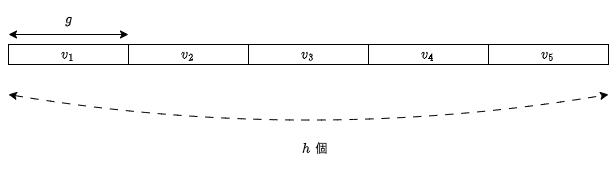

The diagram above was exported from draw.io. Its source (the exported page's mxGraphModel, read from the mxfile embedded in the PNG):
<mxGraphModel dx="867" dy="545" grid="1" gridSize="10" guides="1" tooltips="1" connect="1" arrows="1" fold="1" page="1" pageScale="1" pageWidth="827" pageHeight="1169" math="1" shadow="0">
  <root>
    <mxCell id="0" />
    <mxCell id="1" parent="0" />
    <mxCell id="5mW8UUuW8cWVtmHEqI13-12" value="$$v_1$$" style="rounded=0;whiteSpace=wrap;html=1;" vertex="1" parent="1">
      <mxGeometry x="40" y="120" width="120" height="20" as="geometry" />
    </mxCell>
    <mxCell id="5mW8UUuW8cWVtmHEqI13-13" value="$$v_2$$" style="rounded=0;whiteSpace=wrap;html=1;" vertex="1" parent="1">
      <mxGeometry x="160" y="120" width="120" height="20" as="geometry" />
    </mxCell>
    <mxCell id="5mW8UUuW8cWVtmHEqI13-14" value="$$v_3$$" style="rounded=0;whiteSpace=wrap;html=1;" vertex="1" parent="1">
      <mxGeometry x="280" y="120" width="120" height="20" as="geometry" />
    </mxCell>
    <mxCell id="5mW8UUuW8cWVtmHEqI13-15" value="$$v_4$$" style="rounded=0;whiteSpace=wrap;html=1;" vertex="1" parent="1">
      <mxGeometry x="400" y="120" width="120" height="20" as="geometry" />
    </mxCell>
    <mxCell id="5mW8UUuW8cWVtmHEqI13-20" value="$$v_5$$" style="rounded=0;whiteSpace=wrap;html=1;" vertex="1" parent="1">
      <mxGeometry x="520" y="120" width="120" height="20" as="geometry" />
    </mxCell>
    <mxCell id="5mW8UUuW8cWVtmHEqI13-21" value="" style="endArrow=classic;startArrow=classic;html=1;rounded=0;" edge="1" parent="1">
      <mxGeometry width="50" height="50" relative="1" as="geometry">
        <mxPoint x="40" y="110" as="sourcePoint" />
        <mxPoint x="160" y="110" as="targetPoint" />
      </mxGeometry>
    </mxCell>
    <mxCell id="5mW8UUuW8cWVtmHEqI13-22" value="$$g$$" style="text;html=1;align=center;verticalAlign=middle;resizable=0;points=[];autosize=1;strokeColor=none;fillColor=none;" vertex="1" parent="1">
      <mxGeometry x="70" y="80" width="60" height="30" as="geometry" />
    </mxCell>
    <mxCell id="5mW8UUuW8cWVtmHEqI13-23" value="" style="endArrow=classic;startArrow=classic;html=1;rounded=0;curved=1;dashed=1;dashPattern=8 8;" edge="1" parent="1">
      <mxGeometry width="50" height="50" relative="1" as="geometry">
        <mxPoint x="40" y="170" as="sourcePoint" />
        <mxPoint x="640" y="170" as="targetPoint" />
        <Array as="points">
          <mxPoint x="340" y="220" />
        </Array>
      </mxGeometry>
    </mxCell>
    <mxCell id="5mW8UUuW8cWVtmHEqI13-24" value="$$h$$" style="text;html=1;align=center;verticalAlign=middle;resizable=0;points=[];autosize=1;strokeColor=none;fillColor=none;" vertex="1" parent="1">
      <mxGeometry x="307.5" y="210" width="60" height="30" as="geometry" />
    </mxCell>
    <mxCell id="5mW8UUuW8cWVtmHEqI13-25" value="個" style="text;html=1;align=center;verticalAlign=middle;resizable=0;points=[];autosize=1;strokeColor=none;fillColor=none;" vertex="1" parent="1">
      <mxGeometry x="332.5" y="210" width="40" height="30" as="geometry" />
    </mxCell>
  </root>
</mxGraphModel>